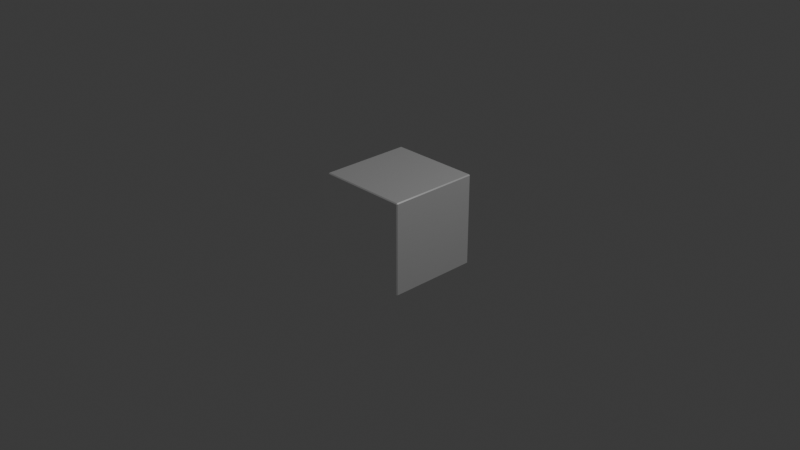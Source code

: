 # Source: container.blend  (saved by Blender 4.2.66; exported with 4.5.12 LTS)
import bpy
from mathutils import Matrix  # noqa: F401  (used for matrix-valued properties, if any)

bpy.ops.wm.read_factory_settings(use_empty=True)
scene = bpy.context.scene
scene.name = 'Scene'

# ---- collections
col_collection = bpy.data.collections.new('Collection'); scene.collection.children.link(col_collection)

# ---- materials (node trees are filled in below, after node groups)
mat_material_plane = bpy.data.materials.new('material.plane')
mat_material_plane.alpha_threshold = 0.0
mat_material_plane.use_transparent_shadow = False
mat_material_plane.roughness = 0.5
mat_material_plane.line_color = (0.0, 0.0, 0.0, 1.0)

# ---- material node trees
mat_material_plane.use_nodes = True; mat_material_plane.node_tree.nodes.clear()
_N = mat_material_plane.node_tree.nodes; _L = mat_material_plane.node_tree.links
n0 = _N.new('ShaderNodeOutputMaterial'); n0.name = 'Material Output'; n0.location = (300, 300)
n1 = _N.new('ShaderNodeBsdfPrincipled'); n1.name = 'Principled BSDF'; n1.location = (10, 300)
n1.inputs[0].default_value = (1.0, 1.0, 1.0, 1.0)
n1.inputs[1].default_value = 0.7227
n1.inputs[2].default_value = 0.2409
n1.inputs[3].default_value = 1.45
_L.new(n1.outputs[0], n0.inputs[0])
n0.is_active_output = True

# ---- world
world_world = bpy.data.worlds.new('World'); scene.world = world_world
world_world.use_nodes = True; world_world.node_tree.nodes.clear()
_N = world_world.node_tree.nodes; _L = world_world.node_tree.links
n0 = _N.new('ShaderNodeOutputWorld'); n0.name = 'World Output'; n0.location = (300, 300)
n1 = _N.new('ShaderNodeBackground'); n1.name = 'Background'; n1.location = (10, 300)
n1.inputs[0].default_value = (0.05088, 0.05088, 0.05088, 1.0)
_L.new(n1.outputs[0], n0.inputs[0])
n0.is_active_output = True
world_world.color = (0.05088, 0.05088, 0.05088)
world_world.use_sun_shadow = False
world_world.sun_shadow_jitter_overblur = 0.0

# ---- cameras
cam_camera = bpy.data.cameras.new('Camera')
cam_camera.clip_end = 100.0
cam_camera.ortho_scale = 7.314

# ---- lights
light_light = bpy.data.lights.new('Light', 'POINT')
light_light.transmission_factor = 0.0
light_light.use_soft_falloff = False
light_light.energy = 1000.0
light_light.shadow_soft_size = 0.1
light_light.shadow_maximum_resolution = 0.006
light_light.use_absolute_resolution = True

# ---- meshes
me_cube = bpy.data.meshes.new('Cube')
me_cube.from_pydata([(1.0, 1.0, 1.0), (1.0, 1.0, -1.0), (1.0, -1.0, 1.0), (1.0, -1.0, -1.0), (-1.0, 1.0, 1.0), (-1.0, 1.0, -1.0), (-1.0, -1.0, 1.0), (-1.0, -1.0, -1.0)], [], [(0, 4, 6, 2), (3, 2, 6, 7), (7, 6, 4, 5), (5, 1, 3, 7), (1, 0, 2, 3), (5, 4, 0, 1)])
_uv = me_cube.uv_layers.new(name='UVMap')
_uv.uv.foreach_set('vector', [0.625, 0.5, 0.875, 0.5, 0.875, 0.75, 0.625, 0.75, 0.375, 0.75, 0.625, 0.75, 0.625, 1.0, 0.375, 1.0, 0.375, 0.0, 0.625, 0.0, 0.625, 0.25, 0.375, 0.25, 0.125, 0.5, 0.375, 0.5, 0.375, 0.75, 0.125, 0.75, 0.375, 0.5, 0.625, 0.5, 0.625, 0.75, 0.375, 0.75, 0.375, 0.25, 0.625, 0.25, 0.625, 0.5, 0.375, 0.5])
me_cube.materials.append(mat_material_plane)
me_cube.use_mirror_vertex_groups = False
me_cube.update()

# ---- objects
ob_camera = bpy.data.objects.new('Camera', cam_camera)
ob_light = bpy.data.objects.new('Light', light_light)
ob_cube = bpy.data.objects.new('Cube', me_cube)

# ---- transforms, parenting, visibility, modifiers, constraints
ob_camera.location = (7.359, -6.926, 4.958)
ob_camera.rotation_euler = (1.109, 0.0, 0.8149)
ob_camera.lock_rotations_4d = False
ob_camera.empty_display_type = 'ARROWS'
ob_camera.color = (0.0, 0.0, 0.0, 0.0)
ob_camera.display_type = 'WIRE'
ob_camera.lineart.crease_threshold = 0.0
ob_light.location = (4.076, 1.005, 5.904)
ob_light.rotation_euler = (0.6503, 0.05522, 1.866)
ob_light.lock_rotations_4d = False
ob_light.empty_display_type = 'ARROWS'
ob_light.color = (0.0, 0.0, 0.0, 0.0)
ob_light.lineart.crease_threshold = 0.0
ob_cube.location = (0.0, 0.0, 0.0)
ob_cube.scale = (0.5, 0.5, 0.5)
ob_cube.lock_rotations_4d = False
ob_cube.empty_display_type = 'ARROWS'
ob_cube.lineart.crease_threshold = 0.0
_m = ob_cube.modifiers.new('Bevel', 'BEVEL')
_m.width = 0.02
_m.width_pct = 0.02

# ---- collection membership
scene.collection.objects.link(ob_camera)
scene.collection.objects.link(ob_light)
col_collection.objects.link(ob_cube)

# ---- scene / render settings (as saved in the file)
scene.camera = ob_camera
scene.frame_start = 1; scene.frame_end = 250; scene.frame_set(1)
scene.render.engine = 'BLENDER_EEVEE_NEXT'
scene.cycles.sampling_pattern = 'TABULATED_SOBOL'
bpy.context.view_layer.update()
